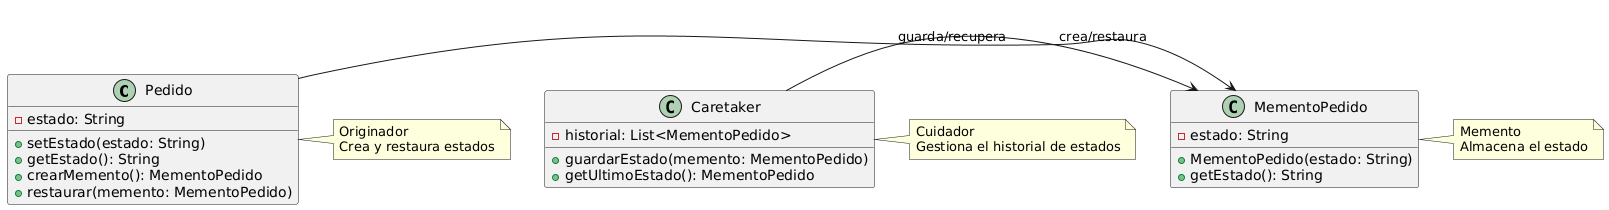

The diagram above was rendered by PlantUML. Its source (embedded in the PNG):
@startuml
' Definir clases
class Pedido {
  -estado: String
  +setEstado(estado: String)
  +getEstado(): String
  +crearMemento(): MementoPedido
  +restaurar(memento: MementoPedido)
}

class MementoPedido {
  -estado: String
  +MementoPedido(estado: String)
  +getEstado(): String
}

class Caretaker {
  -historial: List<MementoPedido>
  +guardarEstado(memento: MementoPedido)
  +getUltimoEstado(): MementoPedido
}



' Notas
note right of Pedido: Originador\nCrea y restaura estados
note right of MementoPedido: Memento\nAlmacena el estado
note right of Caretaker: Cuidador\nGestiona el historial de estados

' Relaciones
Pedido -> MementoPedido : crea/restaura
Caretaker -> MementoPedido : guarda/recupera
@enduml